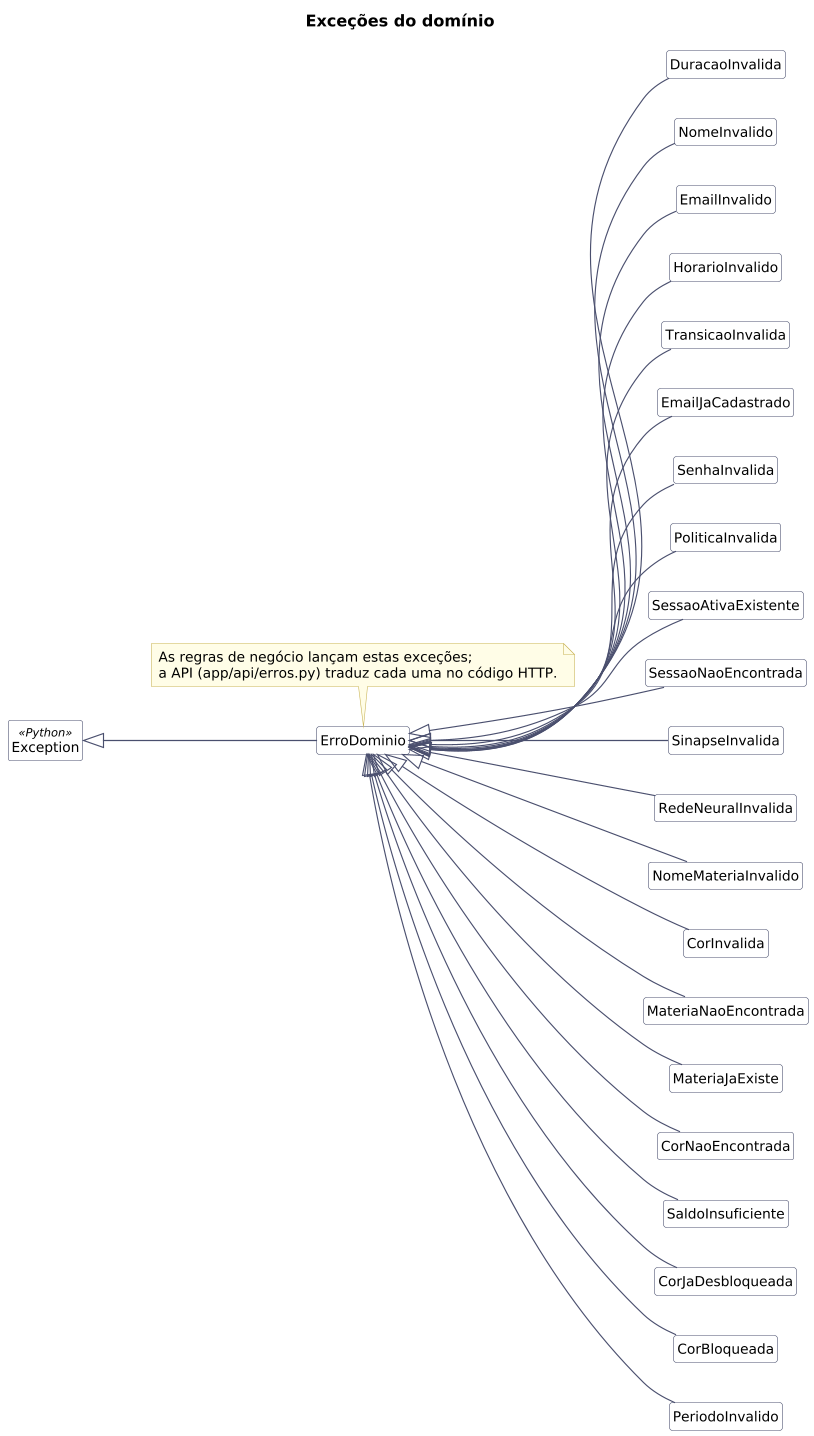

The diagram above was rendered by PlantUML. Its source (embedded in the PNG):
@startuml classes-excecoes
!include estilo-classes.iuml
left to right direction
title Exceções do domínio
class Exception <<Python>>
class ErroDominio
note top of ErroDominio
  As regras de negócio lançam estas exceções;
  a API (app/api/erros.py) traduz cada uma no código HTTP.
end note
class DuracaoInvalida
class NomeInvalido
class EmailInvalido
class HorarioInvalido
class TransicaoInvalida
class EmailJaCadastrado
class SenhaInvalida
class PoliticaInvalida
class SessaoAtivaExistente
class SessaoNaoEncontrada
class SinapseInvalida
class RedeNeuralInvalida
class NomeMateriaInvalido
class CorInvalida
class MateriaNaoEncontrada
class MateriaJaExiste
class CorNaoEncontrada
class SaldoInsuficiente
class CorJaDesbloqueada
class CorBloqueada
class PeriodoInvalido

Exception <|-- ErroDominio
ErroDominio <|-- DuracaoInvalida
ErroDominio <|-- NomeInvalido
ErroDominio <|-- EmailInvalido
ErroDominio <|-- HorarioInvalido
ErroDominio <|-- TransicaoInvalida
ErroDominio <|-- EmailJaCadastrado
ErroDominio <|-- SenhaInvalida
ErroDominio <|-- PoliticaInvalida
ErroDominio <|-- SessaoAtivaExistente
ErroDominio <|-- SessaoNaoEncontrada
ErroDominio <|-- SinapseInvalida
ErroDominio <|-- RedeNeuralInvalida
ErroDominio <|-- NomeMateriaInvalido
ErroDominio <|-- CorInvalida
ErroDominio <|-- MateriaNaoEncontrada
ErroDominio <|-- MateriaJaExiste
ErroDominio <|-- CorNaoEncontrada
ErroDominio <|-- SaldoInsuficiente
ErroDominio <|-- CorJaDesbloqueada
ErroDominio <|-- CorBloqueada
ErroDominio <|-- PeriodoInvalido
@enduml